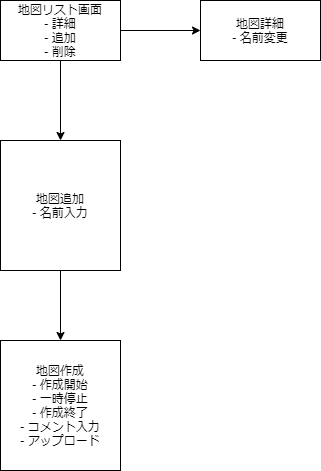

The diagram above was exported from draw.io. Its source (the exported page's mxGraphModel, read from the mxfile embedded in the PNG):
<mxGraphModel dx="874" dy="1150" grid="1" gridSize="10" guides="1" tooltips="1" connect="1" arrows="1" fold="1" page="1" pageScale="1" pageWidth="827" pageHeight="1169" math="0" shadow="0">
  <root>
    <mxCell id="0" />
    <mxCell id="1" parent="0" />
    <mxCell id="4" value="" style="edgeStyle=none;html=1;" edge="1" parent="1" source="2" target="3">
      <mxGeometry relative="1" as="geometry" />
    </mxCell>
    <mxCell id="6" value="" style="edgeStyle=none;html=1;" edge="1" parent="1" source="2" target="5">
      <mxGeometry relative="1" as="geometry" />
    </mxCell>
    <mxCell id="2" value="地図リスト画面&lt;br&gt;- 詳細&lt;br&gt;- 追加&lt;br&gt;- 削除" style="whiteSpace=wrap;html=1;" vertex="1" parent="1">
      <mxGeometry x="70" y="190" width="120" height="60" as="geometry" />
    </mxCell>
    <mxCell id="3" value="地図詳細&lt;br&gt;- 名前変更" style="whiteSpace=wrap;html=1;" vertex="1" parent="1">
      <mxGeometry x="270" y="190" width="120" height="60" as="geometry" />
    </mxCell>
    <mxCell id="11" value="" style="edgeStyle=none;html=1;" edge="1" parent="1" source="5" target="9">
      <mxGeometry relative="1" as="geometry" />
    </mxCell>
    <mxCell id="5" value="地図追加&lt;br&gt;- 名前入力" style="whiteSpace=wrap;html=1;" vertex="1" parent="1">
      <mxGeometry x="70" y="330" width="120" height="130" as="geometry" />
    </mxCell>
    <mxCell id="9" value="地図作成&lt;br&gt;- 作成開始&lt;br&gt;- 一時停止&lt;br&gt;- 作成終了&lt;br&gt;- コメント入力&lt;br&gt;- アップロード" style="whiteSpace=wrap;html=1;" vertex="1" parent="1">
      <mxGeometry x="70" y="530" width="120" height="130" as="geometry" />
    </mxCell>
  </root>
</mxGraphModel>